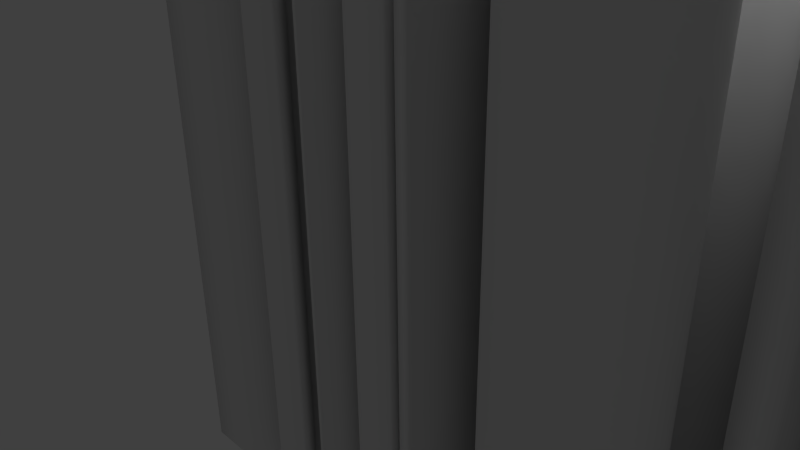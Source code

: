 # Source: logo.blend  (saved by Blender 2.74.0; exported with 4.5.12 LTS)
import bpy
from mathutils import Matrix  # noqa: F401  (used for matrix-valued properties, if any)

bpy.ops.wm.read_factory_settings(use_empty=True)
scene = bpy.context.scene
scene.name = 'Scene'

# ---- collections
col_collection_1 = bpy.data.collections.new('Collection 1'); scene.collection.children.link(col_collection_1)

# ---- world
world_world = bpy.data.worlds.new('World'); scene.world = world_world
world_world.color = (0.05088, 0.05088, 0.05088)
world_world.use_sun_shadow = False
world_world.sun_shadow_jitter_overblur = 0.0
world_world.cycles.sampling_method = 'MANUAL'
world_world.cycles.sample_map_resolution = 256

# ---- cameras
cam_camera = bpy.data.cameras.new('Camera')
cam_camera.clip_end = 100.0
cam_camera.lens = 35.0
cam_camera.sensor_width = 32.0
cam_camera.sensor_height = 18.0
cam_camera.ortho_scale = 7.314
cam_camera.dof.focus_distance = 0.0
cam_camera.dof.aperture_fstop = 128.0

# ---- lights
light_lamp = bpy.data.lights.new('Lamp', 'POINT')
light_lamp.transmission_factor = 0.0
light_lamp.cutoff_distance = 30.0
light_lamp.energy = 100.0
light_lamp.shadow_buffer_clip_start = 1.001
light_lamp.shadow_soft_size = 0.1
light_lamp.shadow_maximum_resolution = 0.006
light_lamp.use_absolute_resolution = True
light_lamp.cycles.use_multiple_importance_sampling = False

# ---- curves / text
txt_text_001 = bpy.data.curves.new('Text.001', 'FONT')
txt_text_001.dimensions = '2D'
txt_text_001.body = 'Devel'
txt_text_001.use_path_clamp = True
txt_text_001.bevel_resolution = 0
txt_text_001.extrude = 2.0
txt_text = bpy.data.curves.new('Text', 'FONT')
txt_text.dimensions = '2D'
txt_text.body = 'Text'
txt_text.use_path_clamp = True
txt_text.bevel_resolution = 0
txt_agile_developer_002 = bpy.data.curves.new('Agile Developer.002', 'FONT')
txt_agile_developer_002.dimensions = '2D'
txt_agile_developer_002.body = 'Agile'
txt_agile_developer_002.use_path_clamp = True
txt_agile_developer_002.bevel_resolution = 0
txt_agile_developer_002.extrude = 1.0
txt_agile_developer_002.use_fast_edit = True

# ---- objects
ob_devel = bpy.data.objects.new('Devel', txt_text_001)
ob_text = bpy.data.objects.new('Text', txt_text)
ob_logo = bpy.data.objects.new('Logo', txt_agile_developer_002)
ob_lamp = bpy.data.objects.new('Lamp', light_lamp)
ob_camera = bpy.data.objects.new('Camera', cam_camera)

# ---- transforms, parenting, visibility, modifiers, constraints
ob_devel.location = (-2.933, -0.9687, 1.526e-05)
ob_devel.scale = (2.0, 2.0, 2.0)
ob_devel.lineart.crease_threshold = 0.0
ob_text.location = (1.929, 0.5937, 1.526e-05)
ob_text.lineart.crease_threshold = 0.0
ob_logo.location = (-0.9235, 0.0, 0.0)
ob_logo.scale = (5.0, 5.0, 5.0)
ob_logo.lock_scale = (True, True, True)
ob_logo.lineart.crease_threshold = 0.0
ob_lamp.location = (4.076, 1.005, 5.904)
ob_lamp.rotation_euler = (0.6503, 0.05522, 1.866)
ob_lamp.lock_rotations_4d = False
ob_lamp.empty_display_type = 'ARROWS'
ob_lamp.color = (0.0, 0.0, 0.0, 0.0)
ob_lamp.lineart.crease_threshold = 0.0
ob_camera.location = (7.481, -6.508, 5.344)
ob_camera.rotation_euler = (1.109, 0.01082, 0.8149)
ob_camera.lock_rotations_4d = False
ob_camera.empty_display_type = 'ARROWS'
ob_camera.color = (0.0, 0.0, 0.0, 0.0)
ob_camera.display_type = 'WIRE'
ob_camera.lineart.crease_threshold = 0.0

# ---- collection membership
col_collection_1.objects.link(ob_devel)
col_collection_1.objects.link(ob_text)
col_collection_1.objects.link(ob_logo)
col_collection_1.objects.link(ob_lamp)
col_collection_1.objects.link(ob_camera)

# ---- scene / render settings (as saved in the file)
scene.camera = ob_camera
scene.frame_start = 1; scene.frame_end = 250; scene.frame_set(2)
scene.render.engine = 'BLENDER_EEVEE_NEXT'
scene.render.resolution_percentage = 50
scene.render.dither_intensity = 0.0
scene.cycles.use_denoising = False
scene.cycles.samples = 10
scene.cycles.sampling_pattern = 'TABULATED_SOBOL'
scene.cycles.light_sampling_threshold = 0.0
scene.cycles.use_adaptive_sampling = False
scene.cycles.use_light_tree = False
scene.cycles.blur_glossy = 0.0
scene.cycles.pixel_filter_type = 'GAUSSIAN'
scene.cycles.sample_clamp_indirect = 0.0
scene.view_settings.view_transform = 'Standard'
bpy.context.view_layer.update()
